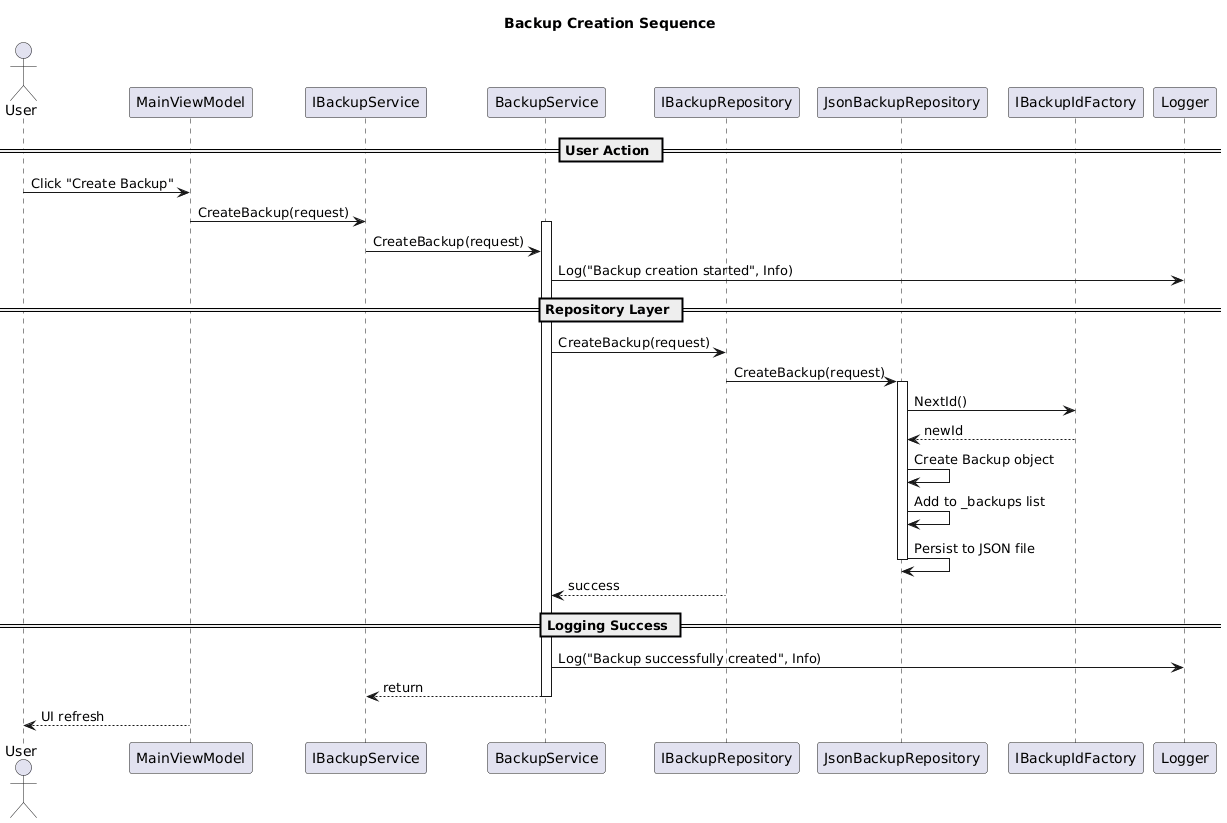

The diagram above was rendered by PlantUML. Its source (embedded in the PNG):
@startuml
title Backup Creation Sequence

actor User

participant MainViewModel
participant IBackupService
participant BackupService
participant IBackupRepository
participant JsonBackupRepository
participant IBackupIdFactory
participant Logger

== User Action ==

User -> MainViewModel : Click "Create Backup"

MainViewModel -> IBackupService : CreateBackup(request)

activate BackupService
IBackupService -> BackupService : CreateBackup(request)

BackupService -> Logger : Log("Backup creation started", Info)

== Repository Layer ==

BackupService -> IBackupRepository : CreateBackup(request)
IBackupRepository -> JsonBackupRepository : CreateBackup(request)

activate JsonBackupRepository

JsonBackupRepository -> IBackupIdFactory : NextId()
IBackupIdFactory --> JsonBackupRepository : newId

JsonBackupRepository -> JsonBackupRepository : Create Backup object
JsonBackupRepository -> JsonBackupRepository : Add to _backups list
JsonBackupRepository -> JsonBackupRepository : Persist to JSON file

deactivate JsonBackupRepository

IBackupRepository --> BackupService : success

== Logging Success ==

BackupService -> Logger : Log("Backup successfully created", Info)

BackupService --> IBackupService : return
deactivate BackupService

MainViewModel --> User : UI refresh
@enduml